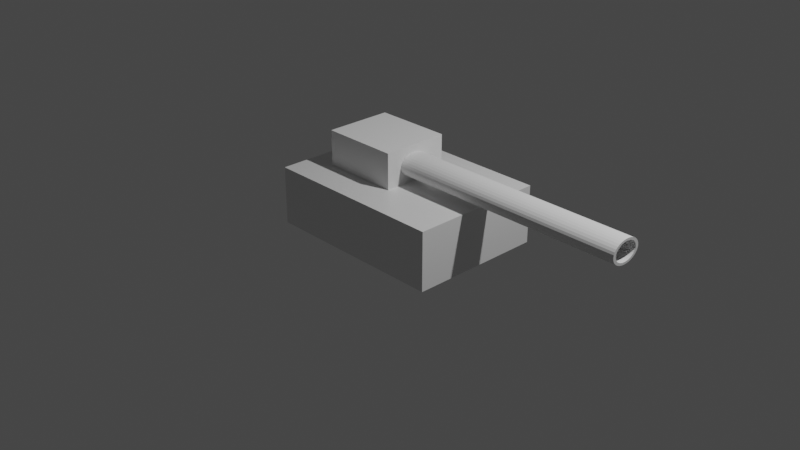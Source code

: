 # Source: tank.blend  (saved by Blender 2.92.15; exported with 4.5.12 LTS)
import bpy
from mathutils import Matrix  # noqa: F401  (used for matrix-valued properties, if any)

bpy.ops.wm.read_factory_settings(use_empty=True)
scene = bpy.context.scene
scene.name = 'Scene'

# ---- collections
col_collection = bpy.data.collections.new('Collection'); scene.collection.children.link(col_collection)

# ---- materials (node trees are filled in below, after node groups)
mat_material = bpy.data.materials.new('Material')
mat_material.alpha_threshold = 0.0
mat_material.use_transparent_shadow = False
mat_material.line_color = (0.0, 0.0, 0.0, 1.0)

# ---- node groups
ng_geometry_nodes = bpy.data.node_groups.new('Geometry Nodes', 'GeometryNodeTree')
_s = ng_geometry_nodes.interface.new_socket(name='Geometry', in_out='OUTPUT', socket_type='NodeSocketGeometry')
_s = ng_geometry_nodes.interface.new_socket(name='Geometry', in_out='INPUT', socket_type='NodeSocketGeometry')
ng_geometry_nodes.is_modifier = True
_N = ng_geometry_nodes.nodes; _L = ng_geometry_nodes.links
n0 = _N.new('NodeGroupInput'); n0.name = 'Group Input'; n0.location = (-340, 0)
n1 = _N.new('NodeGroupOutput'); n1.name = 'Group Output'; n1.location = (-64, -15)
_L.new(n0.outputs[0], n1.inputs[0])
n1.is_active_output = True

# ---- material node trees
mat_material.use_nodes = True; mat_material.node_tree.nodes.clear()
_N = mat_material.node_tree.nodes; _L = mat_material.node_tree.links
n0 = _N.new('ShaderNodeOutputMaterial'); n0.name = 'Material Output'; n0.location = (300, 300)
n1 = _N.new('ShaderNodeBsdfPrincipled'); n1.name = 'Principled BSDF'; n1.location = (10, 300)
n1.distribution = 'GGX'
n1.subsurface_method = 'BURLEY'
n1.inputs[2].default_value = 0.4
n1.inputs[3].default_value = 1.45
n1.inputs[27].default_value = (0.0, 0.0, 0.0, 1.0)
n1.inputs[28].default_value = 1.0
_L.new(n1.outputs[0], n0.inputs[0])
n0.is_active_output = True

# ---- world
world_world = bpy.data.worlds.new('World'); scene.world = world_world
world_world.use_nodes = True; world_world.node_tree.nodes.clear()
_N = world_world.node_tree.nodes; _L = world_world.node_tree.links
n0 = _N.new('ShaderNodeOutputWorld'); n0.name = 'World Output'; n0.location = (300, 300)
n1 = _N.new('ShaderNodeBackground'); n1.name = 'Background'; n1.location = (10, 300)
n1.inputs[0].default_value = (0.05088, 0.05088, 0.05088, 1.0)
_L.new(n1.outputs[0], n0.inputs[0])
n0.is_active_output = True
world_world.color = (0.05088, 0.05088, 0.05088)
world_world.use_sun_shadow = False
world_world.sun_shadow_jitter_overblur = 0.0

# ---- cameras
cam_camera = bpy.data.cameras.new('Camera')
cam_camera.clip_end = 100.0
cam_camera.ortho_scale = 7.314

# ---- lights
light_light = bpy.data.lights.new('Light', 'POINT')
light_light.transmission_factor = 0.0
light_light.energy = 1000.0
light_light.shadow_soft_size = 0.1
light_light.shadow_maximum_resolution = 0.006
light_light.use_absolute_resolution = True

# ---- meshes
me_cube = bpy.data.meshes.new('Cube')
me_cube.from_pydata([(1.025, 0.7952, 0.46), (1.025, 0.7952, -0.1615), (1.025, -0.6752, 0.46), (1.025, -0.6752, -0.1615), (-0.9753, 0.7952, 0.46), (-0.9753, 0.7952, -0.1615), (-0.9753, -0.6752, 0.46), (-0.9753, -0.6752, -0.1615)], [], [(0, 4, 6, 2), (3, 2, 6, 7), (7, 6, 4, 5), (5, 1, 3, 7), (1, 0, 2, 3), (5, 4, 0, 1)])
_uv = me_cube.uv_layers.new(name='UVMap')
_uv.uv.foreach_set('vector', [0.625, 0.5, 0.875, 0.5, 0.875, 0.75, 0.625, 0.75, 0.375, 0.75, 0.625, 0.75, 0.625, 1.0, 0.375, 1.0, 0.375, 0.0, 0.625, 0.0, 0.625, 0.25, 0.375, 0.25, 0.125, 0.5, 0.375, 0.5, 0.375, 0.75, 0.125, 0.75, 0.375, 0.5, 0.625, 0.5, 0.625, 0.75, 0.375, 0.75, 0.375, 0.25, 0.625, 0.25, 0.625, 0.5, 0.375, 0.5])
me_cube.materials.append(mat_material)
me_cube.use_remesh_preserve_volume = False
me_cube.use_remesh_preserve_attributes = False
me_cube.use_mirror_vertex_groups = False
me_cube.update()
me_cube_001 = bpy.data.meshes.new('Cube.001')
me_cube_001.from_pydata([(-0.6429, -0.3643, -0.2104), (-0.6429, -0.3643, 0.2104), (-0.6429, 0.3643, -0.2104), (-0.6429, 0.3643, 0.2104), (0.6429, -0.3643, -0.2104), (0.6429, -0.3643, 0.2104), (0.6429, 0.3643, -0.2104), (0.6429, 0.3643, 0.2104)], [], [(0, 1, 3, 2), (2, 3, 7, 6), (6, 7, 5, 4), (4, 5, 1, 0), (2, 6, 4, 0), (7, 3, 1, 5)])
_uv = me_cube_001.uv_layers.new(name='UVMap')
_uv.uv.foreach_set('vector', [0.375, 0.0, 0.625, 0.0, 0.625, 0.25, 0.375, 0.25, 0.375, 0.25, 0.625, 0.25, 0.625, 0.5, 0.375, 0.5, 0.375, 0.5, 0.625, 0.5, 0.625, 0.75, 0.375, 0.75, 0.375, 0.75, 0.625, 0.75, 0.625, 1.0, 0.375, 1.0, 0.125, 0.5, 0.375, 0.5, 0.375, 0.75, 0.125, 0.75, 0.625, 0.5, 0.875, 0.5, 0.875, 0.75, 0.625, 0.75])
me_cube_001.use_remesh_fix_poles = True
me_cube_001.use_remesh_preserve_attributes = False
me_cube_001.use_mirror_vertex_groups = False
me_cube_001.update()
me_cylinder = bpy.data.meshes.new('Cylinder')
me_cylinder.from_pydata([(9.506e-30, 0.09845, -0.6148), (0.02691, 0.09656, -0.6148), (0.05279, 0.09096, -0.6148), (0.07664, 0.08186, -0.6148), (0.09755, 0.06962, -0.6148), (0.1147, 0.0547, -0.6148), (0.1275, 0.03768, -0.6148), (0.1353, 0.01921, -0.6148), (0.138, 7.433e-09, -0.6148), (0.1353, -0.01921, -0.6148), (0.1275, -0.03768, -0.6148), (0.1147, -0.0547, -0.6148), (0.09755, -0.06962, -0.6148), (0.07664, -0.08186, -0.6148), (0.05279, -0.09096, -0.6148), (0.02691, -0.09656, -0.6148), (-4.495e-08, -0.09845, -0.6148), (-0.02691, -0.09656, -0.6148), (-0.05279, -0.09096, -0.6148), (-0.07664, -0.08186, -0.6148), (-0.09755, -0.06962, -0.6148), (-0.1147, -0.0547, -0.6148), (-0.1275, -0.03768, -0.6148), (-0.1353, -0.01921, -0.6148), (-0.138, 9.507e-08, -0.6148), (-0.1353, 0.01921, -0.6148), (-0.1275, 0.03768, -0.6148), (-0.1147, 0.0547, -0.6148), (-0.09755, 0.06962, -0.6148), (-0.07664, 0.08186, -0.6148), (-0.05279, 0.09096, -0.6148), (-0.02691, 0.09656, -0.6148), (1.178e-29, 0.122, -1.272), (-1.178e-29, 0.122, 1.272), (0.03334, 0.1196, -1.272), (0.03334, 0.1196, 1.272), (0.06541, 0.1127, -1.272), (0.06541, 0.1127, 1.272), (0.09495, 0.1014, -1.272), (0.09495, 0.1014, 1.272), (0.1209, 0.08625, -1.272), (0.1209, 0.08625, 1.272), (0.1421, 0.06777, -1.272), (0.1421, 0.06777, 1.272), (0.1579, 0.04668, -1.272), (0.1579, 0.04668, 1.272), (0.1676, 0.0238, -1.272), (0.1676, 0.0238, 1.272), (0.1709, 9.209e-09, -1.272), (0.1709, 9.209e-09, 1.272), (0.1676, -0.0238, -1.272), (0.1676, -0.0238, 1.272), (0.1579, -0.04668, -1.272), (0.1579, -0.04668, 1.272), (0.1421, -0.06777, -1.272), (0.1421, -0.06777, 1.272), (0.1209, -0.08625, -1.272), (0.1209, -0.08625, 1.272), (0.09495, -0.1014, -1.272), (0.09495, -0.1014, 1.272), (0.06541, -0.1127, -1.272), (0.06541, -0.1127, 1.272), (0.03334, -0.1196, -1.272), (0.03334, -0.1196, 1.272), (-5.569e-08, -0.122, -1.272), (-5.569e-08, -0.122, 1.272), (-0.03334, -0.1196, -1.272), (-0.03334, -0.1196, 1.272), (-0.06541, -0.1127, -1.272), (-0.06541, -0.1127, 1.272), (-0.09495, -0.1014, -1.272), (-0.09495, -0.1014, 1.272), (-0.1209, -0.08625, -1.272), (-0.1209, -0.08625, 1.272), (-0.1421, -0.06777, -1.272), (-0.1421, -0.06777, 1.272), (-0.1579, -0.04668, -1.272), (-0.1579, -0.04668, 1.272), (-0.1676, -0.0238, -1.272), (-0.1676, -0.0238, 1.272), (-0.1709, 1.178e-07, -1.272), (-0.1709, 1.178e-07, 1.272), (-0.1676, 0.0238, -1.272), (-0.1676, 0.0238, 1.272), (-0.1579, 0.04668, -1.272), (-0.1579, 0.04668, 1.272), (-0.1421, 0.06777, -1.272), (-0.1421, 0.06777, 1.272), (-0.1209, 0.08625, -1.272), (-0.1209, 0.08625, 1.272), (-0.09495, 0.1014, -1.272), (-0.09495, 0.1014, 1.272), (-0.0654, 0.1127, -1.272), (-0.0654, 0.1127, 1.272), (-0.03334, 0.1196, -1.272), (-0.03334, 0.1196, 1.272), (-7.962e-30, 0.09845, 1.272), (-0.1147, -0.0547, 1.272), (0.02691, 0.09656, 1.272), (-0.1275, -0.03768, 1.272), (0.05279, 0.09096, 1.272), (-0.1353, -0.01921, 1.272), (0.07664, 0.08186, 1.272), (-0.138, 9.507e-08, 1.272), (0.09755, 0.06962, 1.272), (-0.1353, 0.01921, 1.272), (0.1147, 0.0547, 1.272), (-0.1275, 0.03768, 1.272), (0.1275, 0.03768, 1.272), (-0.1147, 0.0547, 1.272), (0.1353, 0.01921, 1.272), (-0.09755, 0.06962, 1.272), (0.138, 7.433e-09, 1.272), (-0.07664, 0.08186, 1.272), (0.1353, -0.01921, 1.272), (-0.05279, 0.09096, 1.272), (0.1275, -0.03768, 1.272), (-0.02691, 0.09656, 1.272), (0.1147, -0.0547, 1.272), (0.09755, -0.06962, 1.272), (0.07664, -0.08186, 1.272), (0.05279, -0.09096, 1.272), (0.02691, -0.09656, 1.272), (-4.495e-08, -0.09845, 1.272), (-0.02691, -0.09656, 1.272), (-0.05279, -0.09096, 1.272), (-0.07664, -0.08186, 1.272), (-0.09755, -0.06962, 1.272)], [], [(32, 33, 35, 34), (34, 35, 37, 36), (36, 37, 39, 38), (38, 39, 41, 40), (40, 41, 43, 42), (42, 43, 45, 44), (44, 45, 47, 46), (46, 47, 49, 48), (48, 49, 51, 50), (50, 51, 53, 52), (52, 53, 55, 54), (54, 55, 57, 56), (56, 57, 59, 58), (58, 59, 61, 60), (60, 61, 63, 62), (62, 63, 65, 64), (64, 65, 67, 66), (66, 67, 69, 68), (68, 69, 71, 70), (70, 71, 73, 72), (72, 73, 75, 74), (74, 75, 77, 76), (76, 77, 79, 78), (78, 79, 81, 80), (80, 81, 83, 82), (82, 83, 85, 84), (84, 85, 87, 86), (86, 87, 89, 88), (88, 89, 91, 90), (90, 91, 93, 92), (92, 93, 95, 94), (94, 95, 33, 32), (32, 34, 36, 38, 40, 42, 44, 46, 48, 50, 52, 54, 56, 58, 60, 62, 64, 66, 68, 70, 72, 74, 76, 78, 80, 82, 84, 86, 88, 90, 92, 94), (0, 1, 98, 96), (98, 1, 2, 100), (100, 2, 3, 102), (102, 3, 4, 104), (104, 4, 5, 106), (5, 6, 108, 106), (6, 7, 110, 108), (7, 8, 112, 110), (8, 9, 114, 112), (9, 10, 116, 114), (10, 11, 118, 116), (11, 12, 119, 118), (12, 13, 120, 119), (13, 14, 121, 120), (14, 15, 122, 121), (15, 16, 123, 122), (16, 17, 124, 123), (17, 18, 125, 124), (18, 19, 126, 125), (19, 20, 127, 126), (20, 21, 97, 127), (97, 21, 22, 99), (99, 22, 23, 101), (101, 23, 24, 103), (103, 24, 25, 105), (105, 25, 26, 107), (107, 26, 27, 109), (109, 27, 28, 111), (111, 28, 29, 113), (113, 29, 30, 115), (115, 30, 31, 117), (117, 31, 0, 96), (7, 6, 5, 4, 3, 2, 1, 0, 31, 30, 29, 28, 27, 26, 25, 24, 23, 22, 21, 20, 19, 18, 17, 16, 15, 14, 13, 12, 11, 10, 9, 8), (33, 95, 93, 91, 89, 87, 85, 83, 81, 79, 77, 75, 73, 71, 69, 67, 65, 123, 124, 125, 126, 127, 97, 99, 101, 103, 105, 107, 109, 111, 113, 115, 117, 96), (123, 65, 63, 61, 59, 57, 55, 53, 51, 49, 47, 45, 43, 41, 39, 37, 35, 33, 96, 98, 100, 102, 104, 106, 108, 110, 112, 114, 116, 118, 119, 120, 121, 122)])
_uv = me_cylinder.uv_layers.new(name='UVMap')
_uv.uv.foreach_set('vector', [1.0, 0.5, 1.0, 1.0, 0.9688, 1.0, 0.9688, 0.5, 0.9688, 0.5, 0.9688, 1.0, 0.9375, 1.0, 0.9375, 0.5, 0.9375, 0.5, 0.9375, 1.0, 0.9062, 1.0, 0.9062, 0.5, 0.9062, 0.5, 0.9062, 1.0, 0.875, 1.0, 0.875, 0.5, 0.875, 0.5, 0.875, 1.0, 0.8438, 1.0, 0.8438, 0.5, 0.8438, 0.5, 0.8438, 1.0, 0.8125, 1.0, 0.8125, 0.5, 0.8125, 0.5, 0.8125, 1.0, 0.7812, 1.0, 0.7812, 0.5, 0.7812, 0.5, 0.7812, 1.0, 0.75, 1.0, 0.75, 0.5, 0.75, 0.5, 0.75, 1.0, 0.7188, 1.0, 0.7188, 0.5, 0.7188, 0.5, 0.7188, 1.0, 0.6875, 1.0, 0.6875, 0.5, 0.6875, 0.5, 0.6875, 1.0, 0.6562, 1.0, 0.6562, 0.5, 0.6562, 0.5, 0.6562, 1.0, 0.625, 1.0, 0.625, 0.5, 0.625, 0.5, 0.625, 1.0, 0.5938, 1.0, 0.5938, 0.5, 0.5938, 0.5, 0.5938, 1.0, 0.5625, 1.0, 0.5625, 0.5, 0.5625, 0.5, 0.5625, 1.0, 0.5312, 1.0, 0.5312, 0.5, 0.5312, 0.5, 0.5312, 1.0, 0.5, 1.0, 0.5, 0.5, 0.5, 0.5, 0.5, 1.0, 0.4688, 1.0, 0.4688, 0.5, 0.4688, 0.5, 0.4688, 1.0, 0.4375, 1.0, 0.4375, 0.5, 0.4375, 0.5, 0.4375, 1.0, 0.4062, 1.0, 0.4062, 0.5, 0.4062, 0.5, 0.4062, 1.0, 0.375, 1.0, 0.375, 0.5, 0.375, 0.5, 0.375, 1.0, 0.3438, 1.0, 0.3438, 0.5, 0.3438, 0.5, 0.3438, 1.0, 0.3125, 1.0, 0.3125, 0.5, 0.3125, 0.5, 0.3125, 1.0, 0.2812, 1.0, 0.2812, 0.5, 0.2812, 0.5, 0.2812, 1.0, 0.25, 1.0, 0.25, 0.5, 0.25, 0.5, 0.25, 1.0, 0.2188, 1.0, 0.2188, 0.5, 0.2188, 0.5, 0.2188, 1.0, 0.1875, 1.0, 0.1875, 0.5, 0.1875, 0.5, 0.1875, 1.0, 0.1562, 1.0, 0.1562, 0.5, 0.1562, 0.5, 0.1562, 1.0, 0.125, 1.0, 0.125, 0.5, 0.125, 0.5, 0.125, 1.0, 0.09375, 1.0, 0.09375, 0.5, 0.09375, 0.5, 0.09375, 1.0, 0.0625, 1.0, 0.0625, 0.5, 0.0625, 0.5, 0.0625, 1.0, 0.03125, 1.0, 0.03125, 0.5, 0.03125, 0.5, 0.03125, 1.0, 0.0, 1.0, 0.0, 0.5, 0.75, 0.49, 0.7968, 0.4854, 0.8418, 0.4717, 0.8833, 0.4496, 0.9197, 0.4197, 0.9496, 0.3833, 0.9717, 0.3418, 0.9854, 0.2968, 0.99, 0.25, 0.9854, 0.2032, 0.9717, 0.1582, 0.9496, 0.1167, 0.9197, 0.08029, 0.8833, 0.05045, 0.8418, 0.02827, 0.7968, 0.01461, 0.75, 0.01, 0.7032, 0.01461, 0.6582, 0.02827, 0.6167, 0.05045, 0.5803, 0.08029, 0.5504, 0.1167, 0.5283, 0.1582, 0.5146, 0.2032, 0.51, 0.25, 0.5146, 0.2968, 0.5283, 0.3418, 0.5504, 0.3833, 0.5803, 0.4197, 0.6167, 0.4496, 0.6582, 0.4717, 0.7032, 0.4854, 1.0, 0.5, 0.9688, 0.5, 0.9688, 0.9594, 1.0, 0.9594, 0.9688, 0.9594, 0.9688, 0.5, 0.9375, 0.5, 0.9375, 0.9594, 0.9375, 0.9594, 0.9375, 0.5, 0.9062, 0.5, 0.9062, 0.9594, 0.9062, 0.9594, 0.9062, 0.5, 0.875, 0.5, 0.875, 0.9594, 0.875, 0.9594, 0.875, 0.5, 0.8438, 0.5, 0.8438, 0.9594, 0.8438, 0.5, 0.8125, 0.5, 0.8125, 0.9594, 0.8438, 0.9594, 0.8125, 0.5, 0.7812, 0.5, 0.7812, 0.9594, 0.8125, 0.9594, 0.7812, 0.5, 0.75, 0.5, 0.75, 0.9594, 0.7812, 0.9594, 0.75, 0.5, 0.7188, 0.5, 0.7188, 0.9594, 0.75, 0.9594, 0.7188, 0.5, 0.6875, 0.5, 0.6875, 0.9594, 0.7188, 0.9594, 0.6875, 0.5, 0.6562, 0.5, 0.6562, 0.9594, 0.6875, 0.9594, 0.6562, 0.5, 0.625, 0.5, 0.625, 0.9594, 0.6562, 0.9594, 0.625, 0.5, 0.5938, 0.5, 0.5938, 0.9594, 0.625, 0.9594, 0.5938, 0.5, 0.5625, 0.5, 0.5625, 0.9594, 0.5938, 0.9594, 0.5625, 0.5, 0.5312, 0.5, 0.5312, 0.9594, 0.5625, 0.9594, 0.5312, 0.5, 0.5, 0.5, 0.5, 0.9594, 0.5312, 0.9594, 0.5, 0.5, 0.4688, 0.5, 0.4688, 0.9594, 0.5, 0.9594, 0.4688, 0.5, 0.4375, 0.5, 0.4375, 0.9594, 0.4688, 0.9594, 0.4375, 0.5, 0.4062, 0.5, 0.4062, 0.9594, 0.4375, 0.9594, 0.4062, 0.5, 0.375, 0.5, 0.375, 0.9594, 0.4062, 0.9594, 0.375, 0.5, 0.3438, 0.5, 0.3438, 0.9594, 0.375, 0.9594, 0.3438, 0.9594, 0.3438, 0.5, 0.3125, 0.5, 0.3125, 0.9594, 0.3125, 0.9594, 0.3125, 0.5, 0.2812, 0.5, 0.2812, 0.9594, 0.2812, 0.9594, 0.2812, 0.5, 0.25, 0.5, 0.25, 0.9594, 0.25, 0.9594, 0.25, 0.5, 0.2188, 0.5, 0.2188, 0.9594, 0.2188, 0.9594, 0.2188, 0.5, 0.1875, 0.5, 0.1875, 0.9594, 0.1875, 0.9594, 0.1875, 0.5, 0.1562, 0.5, 0.1562, 0.9594, 0.1562, 0.9594, 0.1562, 0.5, 0.125, 0.5, 0.125, 0.9594, 0.125, 0.9594, 0.125, 0.5, 0.09375, 0.5, 0.09375, 0.9594, 0.09375, 0.9594, 0.09375, 0.5, 0.0625, 0.5, 0.0625, 0.9594, 0.0625, 0.9594, 0.0625, 0.5, 0.03125, 0.5, 0.03125, 0.9594, 0.03125, 0.9594, 0.03125, 0.5, 0.0, 0.5, 0.0, 0.9594, 0.9854, 0.2968, 0.9717, 0.3418, 0.9496, 0.3833, 0.9197, 0.4197, 0.8833, 0.4496, 0.8418, 0.4717, 0.7968, 0.4854, 0.75, 0.49, 0.7032, 0.4854, 0.6582, 0.4717, 0.6167, 0.4496, 0.5803, 0.4197, 0.5504, 0.3833, 0.5283, 0.3418, 0.5146, 0.2968, 0.51, 0.25, 0.5146, 0.2032, 0.5283, 0.1582, 0.5504, 0.1167, 0.5803, 0.08029, 0.6167, 0.05045, 0.6582, 0.02827, 0.7032, 0.01461, 0.75, 0.01, 0.7968, 0.01461, 0.8418, 0.02827, 0.8833, 0.05045, 0.9197, 0.08029, 0.9496, 0.1167, 0.9717, 0.1582, 0.9854, 0.2032, 0.99, 0.25, 0.25, 0.49, 0.2032, 0.4854, 0.1582, 0.4717, 0.1167, 0.4496, 0.08029, 0.4197, 0.05045, 0.3833, 0.02827, 0.3418, 0.01461, 0.2968, 0.01, 0.25, 0.01461, 0.2032, 0.02827, 0.1582, 0.05045, 0.1167, 0.08029, 0.08029, 0.1167, 0.05045, 0.1582, 0.02827, 0.2032, 0.01461, 0.25, 0.01, 0.25, 0.05628, 0.2122, 0.06, 0.1759, 0.07103, 0.1424, 0.08893, 0.113, 0.113, 0.08893, 0.1424, 0.07103, 0.1759, 0.06, 0.2122, 0.05628, 0.25, 0.06, 0.2878, 0.07103, 0.3241, 0.08893, 0.3576, 0.113, 0.387, 0.1424, 0.4111, 0.1759, 0.429, 0.2122, 0.44, 0.25, 0.4437, 0.25, 0.05628, 0.25, 0.01, 0.2968, 0.01461, 0.3418, 0.02827, 0.3833, 0.05045, 0.4197, 0.08029, 0.4496, 0.1167, 0.4717, 0.1582, 0.4854, 0.2032, 0.49, 0.25, 0.4854, 0.2968, 0.4717, 0.3418, 0.4496, 0.3833, 0.4197, 0.4197, 0.3833, 0.4496, 0.3418, 0.4717, 0.2968, 0.4854, 0.25, 0.49, 0.25, 0.4437, 0.2878, 0.44, 0.3241, 0.429, 0.3576, 0.4111, 0.387, 0.387, 0.4111, 0.3576, 0.429, 0.3241, 0.44, 0.2878, 0.4437, 0.25, 0.44, 0.2122, 0.429, 0.1759, 0.4111, 0.1424, 0.387, 0.113, 0.3576, 0.08893, 0.3241, 0.07103, 0.2878, 0.06])
me_cylinder.use_remesh_fix_poles = True
me_cylinder.use_remesh_preserve_attributes = False
me_cylinder.use_mirror_vertex_groups = False
me_cylinder.update()

# ---- objects
ob_cube = bpy.data.objects.new('Cube', me_cube)
ob_light = bpy.data.objects.new('Light', light_light)
ob_camera = bpy.data.objects.new('Camera', cam_camera)
ob_cube_001 = bpy.data.objects.new('Cube.001', me_cube_001)
ob_cylinder = bpy.data.objects.new('Cylinder', me_cylinder)

# ---- transforms, parenting, visibility, modifiers, constraints
ob_cube.location = (0.0, 0.0, 0.0)
ob_cube.lock_rotations_4d = False
ob_cube.empty_display_type = 'ARROWS'
ob_cube.lineart.crease_threshold = 0.0
_m = ob_cube.modifiers.new('GeometryNodes', 'NODES')
_m.node_group = ng_geometry_nodes
ob_light.location = (4.076, 1.005, 5.904)
ob_light.rotation_euler = (0.6503, 0.05522, 1.866)
ob_light.lock_rotations_4d = False
ob_light.empty_display_type = 'ARROWS'
ob_light.color = (0.0, 0.0, 0.0, 0.0)
ob_light.lineart.crease_threshold = 0.0
ob_camera.location = (7.359, -6.926, 4.958)
ob_camera.rotation_euler = (1.109, 0.0, 0.8149)
ob_camera.lock_rotations_4d = False
ob_camera.empty_display_type = 'ARROWS'
ob_camera.color = (0.0, 0.0, 0.0, 0.0)
ob_camera.display_type = 'WIRE'
ob_camera.lineart.crease_threshold = 0.0
ob_cube_001.location = (-0.2641, 0.07277, 0.6335)
ob_cube_001.scale = (0.6509, 1.0, 1.0)
ob_cube_001.lineart.crease_threshold = 0.0
ob_cylinder.location = (1.427, 0.04845, 0.6442)
ob_cylinder.rotation_euler = (1.571, -0.0, 1.571)
ob_cylinder.lineart.crease_threshold = 0.0

# ---- collection membership
col_collection.objects.link(ob_cube)
col_collection.objects.link(ob_light)
col_collection.objects.link(ob_camera)
col_collection.objects.link(ob_cube_001)
col_collection.objects.link(ob_cylinder)

# ---- scene / render settings (as saved in the file)
scene.camera = ob_camera
scene.frame_start = 1; scene.frame_end = 250; scene.frame_set(1)
scene.render.engine = 'BLENDER_EEVEE_NEXT'
scene.cycles.use_denoising = False
scene.cycles.samples = 128
scene.cycles.sampling_pattern = 'TABULATED_SOBOL'
scene.cycles.use_adaptive_sampling = False
scene.cycles.use_light_tree = False
scene.view_settings.view_transform = 'Filmic'
bpy.context.view_layer.update()
